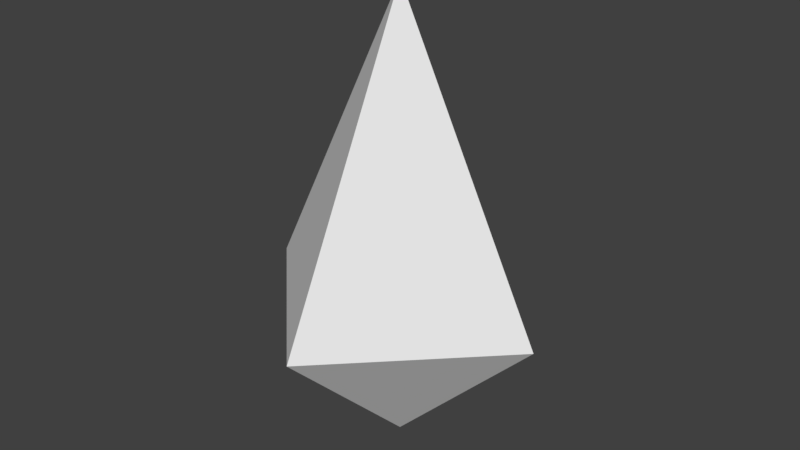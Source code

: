 # Source: Boid.blend  (saved by Blender 2.79.0; exported with 4.5.12 LTS)
import bpy
from mathutils import Matrix  # noqa: F401  (used for matrix-valued properties, if any)

bpy.ops.wm.read_factory_settings(use_empty=True)
scene = bpy.context.scene
scene.name = 'Scene'

# ---- collections
col_collection_1 = bpy.data.collections.new('Collection 1'); scene.collection.children.link(col_collection_1)

# ---- world
world_world = bpy.data.worlds.new('World'); scene.world = world_world
world_world.color = (0.05088, 0.05088, 0.05088)
world_world.use_sun_shadow = False
world_world.sun_shadow_jitter_overblur = 0.0
world_world.cycles.sampling_method = 'MANUAL'

# ---- meshes
me_plane = bpy.data.meshes.new('Plane')
me_plane.from_pydata([(-1.0, -1.0, 0.0), (1.0, -1.0, 0.0), (-1.0, 1.0, 0.0), (1.0, 1.0, 0.0), (0.0, 0.0, 2.857), (0.0, 0.0, -1.429)], [], [(0, 2, 5), (2, 3, 5), (1, 3, 4), (2, 0, 4), (3, 2, 4), (0, 1, 4), (1, 0, 5), (3, 1, 5)])
me_plane.use_remesh_preserve_volume = False
me_plane.use_remesh_preserve_attributes = False
me_plane.use_mirror_vertex_groups = False
me_plane.update()

# ---- objects
ob_plane = bpy.data.objects.new('Plane', me_plane)

# ---- transforms, parenting, visibility, modifiers, constraints
ob_plane.location = (0.0, 0.0, 0.0)
ob_plane.rotation_euler = (0.0, -0.0, 0.7854)
ob_plane.scale = (0.7, 0.7, 0.7)
ob_plane.lineart.crease_threshold = 0.0

# ---- collection membership
col_collection_1.objects.link(ob_plane)

# ---- scene / render settings (as saved in the file)
scene.frame_start = 1; scene.frame_end = 250; scene.frame_set(1)
scene.render.engine = 'BLENDER_EEVEE_NEXT'
scene.render.resolution_percentage = 50
scene.render.dither_intensity = 0.0
scene.cycles.use_denoising = False
scene.cycles.samples = 128
scene.cycles.sampling_pattern = 'TABULATED_SOBOL'
scene.cycles.use_adaptive_sampling = False
scene.cycles.use_light_tree = False
scene.cycles.blur_glossy = 0.0
scene.cycles.sample_clamp_indirect = 0.0
scene.view_settings.view_transform = 'Standard'
bpy.context.view_layer.update()

# ---- added for rendering (the .blend has no active camera and no usable light): camera, sun
cam_auto = bpy.data.cameras.new('AutoCamera')
cam_auto.lens = 50.0
cam_auto.sensor_width = 36.0
cam_auto.clip_end = 1000.0
ob_auto_camera = bpy.data.objects.new('AutoCamera', cam_auto)
scene.collection.objects.link(ob_auto_camera)
ob_auto_camera.location = (3.7968, -4.55617, 3.53744)
ob_auto_camera.rotation_euler = (1.09748, -7.21219e-08, 0.694738)
scene.camera = ob_auto_camera
light_auto_sun = bpy.data.lights.new('AutoSun', 'SUN')
light_auto_sun.energy = 3.0
light_auto_sun.angle = 0.0523599
ob_auto_sun = bpy.data.objects.new('AutoSun', light_auto_sun)
scene.collection.objects.link(ob_auto_sun)
ob_auto_sun.rotation_euler = (0.872665, 0.174533, 0.523599)
bpy.context.view_layer.update()
